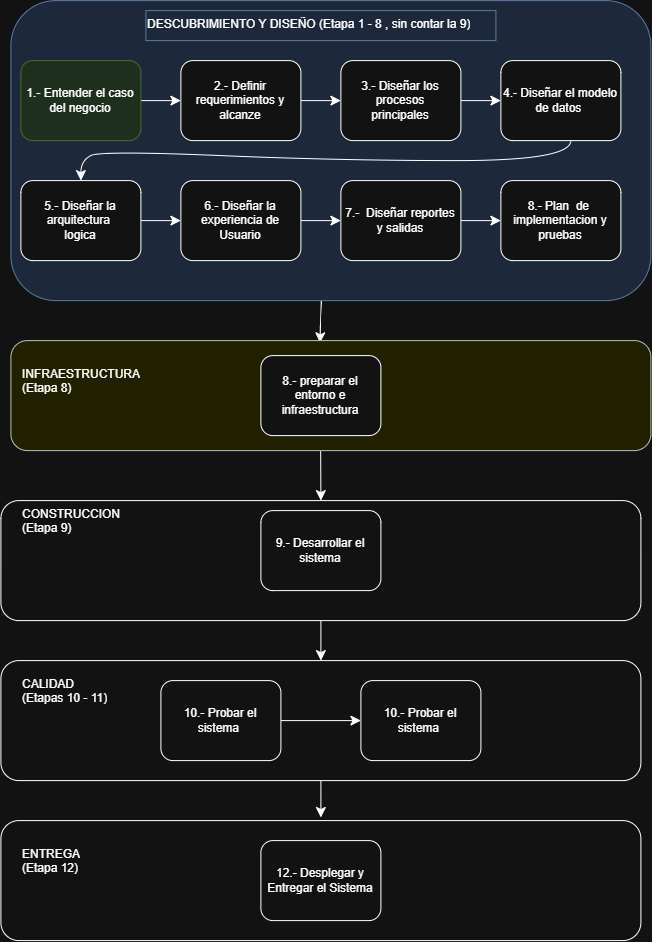

The diagram above was exported from draw.io. Its source (the exported page's mxGraphModel, read from the mxfile embedded in the PNG):
<mxGraphModel dx="1725" dy="961" grid="1" gridSize="10" guides="1" tooltips="1" connect="1" arrows="0" fold="1" page="1" pageScale="1" pageWidth="827" pageHeight="1169" math="0" shadow="0">
  <root>
    <mxCell id="0" />
    <mxCell id="1" parent="0" />
    <mxCell id="sjCvzrBg4ZXpM7iLDOK4-46" edge="1" parent="1" source="sjCvzrBg4ZXpM7iLDOK4-5" style="edgeStyle=none;curved=1;rounded=0;orthogonalLoop=1;jettySize=auto;html=1;fontSize=12;startSize=8;endSize=8;entryX=0.483;entryY=0.02;entryDx=0;entryDy=0;entryPerimeter=0;" target="sjCvzrBg4ZXpM7iLDOK4-15" value="">
      <mxGeometry relative="1" as="geometry">
        <Array as="points">
          <mxPoint x="360" y="330" />
        </Array>
        <mxPoint x="360" y="350" as="targetPoint" />
      </mxGeometry>
    </mxCell>
    <mxCell id="sjCvzrBg4ZXpM7iLDOK4-5" parent="1" style="rounded=1;whiteSpace=wrap;html=1;fillColor=#dae8fc;strokeColor=#6c8ebf;" value="" vertex="1">
      <mxGeometry height="300" width="640" x="50" y="20" as="geometry" />
    </mxCell>
    <mxCell id="sjCvzrBg4ZXpM7iLDOK4-30" edge="1" parent="1" source="sjCvzrBg4ZXpM7iLDOK4-2" style="edgeStyle=none;curved=1;rounded=0;orthogonalLoop=1;jettySize=auto;html=1;fontSize=12;startSize=8;endSize=8;" target="sjCvzrBg4ZXpM7iLDOK4-6" value="">
      <mxGeometry relative="1" as="geometry" />
    </mxCell>
    <mxCell id="sjCvzrBg4ZXpM7iLDOK4-2" parent="1" style="rounded=1;whiteSpace=wrap;html=1;" value="2.- Definir requerimientos y alcanze" vertex="1">
      <mxGeometry height="80" width="120" x="220" y="80" as="geometry" />
    </mxCell>
    <mxCell id="sjCvzrBg4ZXpM7iLDOK4-29" edge="1" parent="1" source="sjCvzrBg4ZXpM7iLDOK4-1" style="edgeStyle=none;curved=1;rounded=0;orthogonalLoop=1;jettySize=auto;html=1;fontSize=12;startSize=8;endSize=8;" target="sjCvzrBg4ZXpM7iLDOK4-2" value="">
      <mxGeometry relative="1" as="geometry" />
    </mxCell>
    <mxCell id="sjCvzrBg4ZXpM7iLDOK4-1" parent="1" style="rounded=1;whiteSpace=wrap;html=1;fillColor=#d5e8d4;strokeColor=#82b366;" value="1.- Entender el caso del negocio" vertex="1">
      <mxGeometry height="80" width="120" x="60" y="80" as="geometry" />
    </mxCell>
    <mxCell id="sjCvzrBg4ZXpM7iLDOK4-31" edge="1" parent="1" source="sjCvzrBg4ZXpM7iLDOK4-6" style="edgeStyle=none;curved=1;rounded=0;orthogonalLoop=1;jettySize=auto;html=1;fontSize=12;startSize=8;endSize=8;" target="sjCvzrBg4ZXpM7iLDOK4-7" value="">
      <mxGeometry relative="1" as="geometry" />
    </mxCell>
    <mxCell id="sjCvzrBg4ZXpM7iLDOK4-6" parent="1" style="rounded=1;whiteSpace=wrap;html=1;" value="3.- Diseñar los procesos &lt;br&gt;principales" vertex="1">
      <mxGeometry height="80" width="120" x="380" y="80" as="geometry" />
    </mxCell>
    <mxCell id="sjCvzrBg4ZXpM7iLDOK4-56" edge="1" parent="1" style="edgeStyle=none;curved=1;rounded=0;orthogonalLoop=1;jettySize=auto;html=1;fontSize=12;startSize=8;endSize=8;entryX=0.5;entryY=0;entryDx=0;entryDy=0;" target="sjCvzrBg4ZXpM7iLDOK4-8" value="">
      <mxGeometry relative="1" as="geometry">
        <Array as="points">
          <mxPoint x="609.93" y="180" />
          <mxPoint x="380" y="180" />
          <mxPoint x="140" y="170" />
          <mxPoint x="120" y="180" />
        </Array>
        <mxPoint x="609.9300000000001" y="160" as="sourcePoint" />
        <mxPoint x="130.07" y="200" as="targetPoint" />
      </mxGeometry>
    </mxCell>
    <mxCell id="sjCvzrBg4ZXpM7iLDOK4-7" parent="1" style="rounded=1;whiteSpace=wrap;html=1;" value="4.- Diseñar el modelo de datos&amp;nbsp;" vertex="1">
      <mxGeometry height="80" width="120" x="540" y="80" as="geometry" />
    </mxCell>
    <mxCell id="sjCvzrBg4ZXpM7iLDOK4-34" edge="1" parent="1" source="sjCvzrBg4ZXpM7iLDOK4-8" style="edgeStyle=none;curved=1;rounded=0;orthogonalLoop=1;jettySize=auto;html=1;fontSize=12;startSize=8;endSize=8;" target="sjCvzrBg4ZXpM7iLDOK4-9" value="">
      <mxGeometry relative="1" as="geometry" />
    </mxCell>
    <mxCell id="sjCvzrBg4ZXpM7iLDOK4-8" parent="1" style="rounded=1;whiteSpace=wrap;html=1;" value="5.- Diseñar la arquitectura&amp;nbsp;&lt;br&gt;logica" vertex="1">
      <mxGeometry height="80" width="120" x="60" y="200" as="geometry" />
    </mxCell>
    <mxCell id="sjCvzrBg4ZXpM7iLDOK4-40" edge="1" parent="1" source="sjCvzrBg4ZXpM7iLDOK4-9" style="edgeStyle=none;curved=1;rounded=0;orthogonalLoop=1;jettySize=auto;html=1;fontSize=12;startSize=8;endSize=8;entryX=0;entryY=0.5;entryDx=0;entryDy=0;" target="sjCvzrBg4ZXpM7iLDOK4-10" value="">
      <mxGeometry relative="1" as="geometry" />
    </mxCell>
    <mxCell id="sjCvzrBg4ZXpM7iLDOK4-9" parent="1" style="rounded=1;whiteSpace=wrap;html=1;" value="6.- Diseñar la experiencia de Usuario&lt;span style=&quot;color: rgba(0, 0, 0, 0); font-family: monospace; font-size: 0px; text-align: start; white-space: nowrap;&quot;&gt;%3CmxGraphModel%3E%3Croot%3E%3CmxCell%20id%3D%220%22%2F%3E%3CmxCell%20id%3D%221%22%20parent%3D%220%22%2F%3E%3CmxCell%20id%3D%222%22%20parent%3D%221%22%20style%3D%22rounded%3D1%3BwhiteSpace%3Dwrap%3Bhtml%3D1%3B%22%20value%3D%221.-%20Entender%20el%20caso%20del%20negocio%22%20vertex%3D%221%22%3E%3CmxGeometry%20height%3D%2280%22%20width%3D%22120%22%20x%3D%2230%22%20y%3D%2280%22%20as%3D%22geometry%22%2F%3E%3C%2FmxCell%3E%3C%2Froot%3E%3C%2FmxGraphModel%3E&lt;/span&gt;" vertex="1">
      <mxGeometry height="80" width="120" x="220" y="200" as="geometry" />
    </mxCell>
    <mxCell id="sjCvzrBg4ZXpM7iLDOK4-39" edge="1" parent="1" source="sjCvzrBg4ZXpM7iLDOK4-10" style="edgeStyle=none;curved=1;rounded=0;orthogonalLoop=1;jettySize=auto;html=1;fontSize=12;startSize=8;endSize=8;" target="sjCvzrBg4ZXpM7iLDOK4-11" value="">
      <mxGeometry relative="1" as="geometry" />
    </mxCell>
    <mxCell id="sjCvzrBg4ZXpM7iLDOK4-10" parent="1" style="rounded=1;whiteSpace=wrap;html=1;" value="7.-&amp;nbsp; Diseñar reportes&lt;br&gt;y salidas" vertex="1">
      <mxGeometry height="80" width="120" x="380" y="200" as="geometry" />
    </mxCell>
    <mxCell id="sjCvzrBg4ZXpM7iLDOK4-11" parent="1" style="rounded=1;whiteSpace=wrap;html=1;" value="8.- Plan&amp;nbsp; de&amp;nbsp;&lt;br&gt;implementacion y&lt;br&gt;pruebas" vertex="1">
      <mxGeometry height="80" width="120" x="540" y="200" as="geometry" />
    </mxCell>
    <mxCell id="sjCvzrBg4ZXpM7iLDOK4-13" parent="1" style="text;html=1;whiteSpace=wrap;overflow=hidden;rounded=0;fillColor=#dae8fc;strokeColor=#6c8ebf;" value="DESCUBRIMIENTO Y DISEÑO (Etapa 1 - 8 , sin contar la 9)" vertex="1">
      <mxGeometry height="30" width="350" x="185" y="30" as="geometry" />
    </mxCell>
    <mxCell id="sjCvzrBg4ZXpM7iLDOK4-49" edge="1" parent="1" source="sjCvzrBg4ZXpM7iLDOK4-15" style="edgeStyle=none;curved=1;rounded=0;orthogonalLoop=1;jettySize=auto;html=1;fontSize=12;startSize=8;endSize=8;entryX=0.5;entryY=0;entryDx=0;entryDy=0;exitX=0.484;exitY=1.005;exitDx=0;exitDy=0;exitPerimeter=0;" target="sjCvzrBg4ZXpM7iLDOK4-18" value="">
      <mxGeometry relative="1" as="geometry">
        <Array as="points" />
        <mxPoint x="360" y="510" as="targetPoint" />
      </mxGeometry>
    </mxCell>
    <mxCell id="sjCvzrBg4ZXpM7iLDOK4-15" parent="1" style="rounded=1;whiteSpace=wrap;html=1;fillColor=#ffff88;strokeColor=#36393d;" value="" vertex="1">
      <mxGeometry height="110" width="640" x="50" y="360" as="geometry" />
    </mxCell>
    <mxCell id="sjCvzrBg4ZXpM7iLDOK4-16" parent="1" style="rounded=1;whiteSpace=wrap;html=1;" value="8.- preparar el entorno e infraestructura" vertex="1">
      <mxGeometry height="80" width="120" x="300" y="375" as="geometry" />
    </mxCell>
    <mxCell id="sjCvzrBg4ZXpM7iLDOK4-17" parent="1" style="text;html=1;whiteSpace=wrap;overflow=hidden;rounded=0;" value="INFRAESTRUCTURA&lt;br&gt;(Etapa 8)" vertex="1">
      <mxGeometry height="50" width="180" x="60" y="380" as="geometry" />
    </mxCell>
    <mxCell id="sjCvzrBg4ZXpM7iLDOK4-50" edge="1" parent="1" source="sjCvzrBg4ZXpM7iLDOK4-18" style="edgeStyle=none;curved=1;rounded=0;orthogonalLoop=1;jettySize=auto;html=1;fontSize=12;startSize=8;endSize=8;exitX=0.5;exitY=1;exitDx=0;exitDy=0;entryX=0.5;entryY=0;entryDx=0;entryDy=0;" target="sjCvzrBg4ZXpM7iLDOK4-21" value="">
      <mxGeometry relative="1" as="geometry" />
    </mxCell>
    <mxCell id="sjCvzrBg4ZXpM7iLDOK4-18" parent="1" style="rounded=1;whiteSpace=wrap;html=1;" value="" vertex="1">
      <mxGeometry height="120" width="640" x="40" y="520" as="geometry" />
    </mxCell>
    <mxCell id="sjCvzrBg4ZXpM7iLDOK4-19" parent="1" style="rounded=1;whiteSpace=wrap;html=1;" value="9.- Desarrollar el sistema" vertex="1">
      <mxGeometry height="80" width="120" x="300" y="530" as="geometry" />
    </mxCell>
    <mxCell id="sjCvzrBg4ZXpM7iLDOK4-20" parent="1" style="text;html=1;whiteSpace=wrap;overflow=hidden;rounded=0;" value="CONSTRUCCION&lt;div&gt;(Etapa 9)&lt;/div&gt;" vertex="1">
      <mxGeometry height="50" width="180" x="60" y="520" as="geometry" />
    </mxCell>
    <mxCell id="sjCvzrBg4ZXpM7iLDOK4-51" edge="1" parent="1" source="sjCvzrBg4ZXpM7iLDOK4-21" style="edgeStyle=none;curved=1;rounded=0;orthogonalLoop=1;jettySize=auto;html=1;fontSize=12;startSize=8;endSize=8;entryX=0.5;entryY=-0.026;entryDx=0;entryDy=0;entryPerimeter=0;" target="sjCvzrBg4ZXpM7iLDOK4-24" value="">
      <mxGeometry relative="1" as="geometry" />
    </mxCell>
    <mxCell id="sjCvzrBg4ZXpM7iLDOK4-21" parent="1" style="rounded=1;whiteSpace=wrap;html=1;" value="" vertex="1">
      <mxGeometry height="120" width="640" x="40" y="680" as="geometry" />
    </mxCell>
    <mxCell id="sjCvzrBg4ZXpM7iLDOK4-52" edge="1" parent="1" source="sjCvzrBg4ZXpM7iLDOK4-22" style="edgeStyle=none;curved=1;rounded=0;orthogonalLoop=1;jettySize=auto;html=1;fontSize=12;startSize=8;endSize=8;" target="sjCvzrBg4ZXpM7iLDOK4-27" value="">
      <mxGeometry relative="1" as="geometry" />
    </mxCell>
    <mxCell id="sjCvzrBg4ZXpM7iLDOK4-22" parent="1" style="rounded=1;whiteSpace=wrap;html=1;" value="10.- Probar el sistema&amp;nbsp;" vertex="1">
      <mxGeometry height="80" width="120" x="200" y="700" as="geometry" />
    </mxCell>
    <mxCell id="sjCvzrBg4ZXpM7iLDOK4-23" parent="1" style="text;html=1;whiteSpace=wrap;overflow=hidden;rounded=0;" value="CALIDAD&lt;div&gt;(Etapas 10 - 11)&lt;/div&gt;" vertex="1">
      <mxGeometry height="50" width="180" x="60" y="690" as="geometry" />
    </mxCell>
    <mxCell id="sjCvzrBg4ZXpM7iLDOK4-24" parent="1" style="rounded=1;whiteSpace=wrap;html=1;" value="" vertex="1">
      <mxGeometry height="120" width="640" x="40" y="840" as="geometry" />
    </mxCell>
    <mxCell id="sjCvzrBg4ZXpM7iLDOK4-25" parent="1" style="rounded=1;whiteSpace=wrap;html=1;" value="12.- Desplegar y Entregar el Sistema" vertex="1">
      <mxGeometry height="80" width="120" x="300" y="860" as="geometry" />
    </mxCell>
    <mxCell id="sjCvzrBg4ZXpM7iLDOK4-26" parent="1" style="text;html=1;whiteSpace=wrap;overflow=hidden;rounded=0;" value="ENTREGA&lt;br&gt;(Etapa 12)" vertex="1">
      <mxGeometry height="50" width="180" x="60" y="860" as="geometry" />
    </mxCell>
    <mxCell id="sjCvzrBg4ZXpM7iLDOK4-27" parent="1" style="rounded=1;whiteSpace=wrap;html=1;" value="10.- Probar el sistema&amp;nbsp;" vertex="1">
      <mxGeometry height="80" width="120" x="400" y="700" as="geometry" />
    </mxCell>
    <mxCell id="sjCvzrBg4ZXpM7iLDOK4-45" edge="1" parent="1" source="sjCvzrBg4ZXpM7iLDOK4-5" style="edgeStyle=orthogonalEdgeStyle;curved=1;rounded=0;orthogonalLoop=1;jettySize=auto;html=1;innerLoopWaypoints=1;exitX=0.5;exitY=1;exitDx=0;exitDy=0;fontSize=12;startSize=8;endSize=8;" target="sjCvzrBg4ZXpM7iLDOK4-5">
      <mxGeometry relative="1" as="geometry" />
    </mxCell>
  </root>
</mxGraphModel>